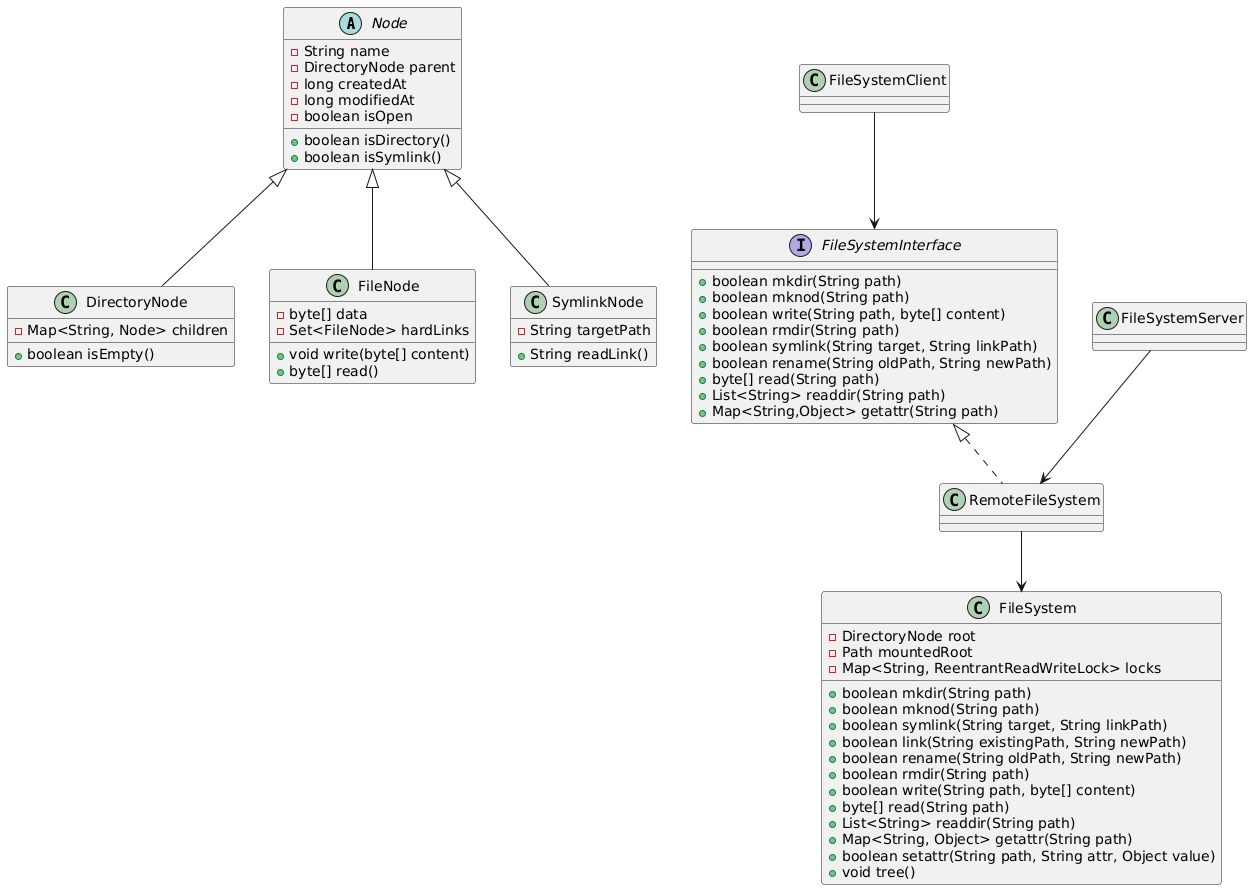

The diagram above was rendered by PlantUML. Its source (embedded in the PNG):
@startuml
abstract class Node {
  - String name
  - DirectoryNode parent
  - long createdAt
  - long modifiedAt
  - boolean isOpen
  + boolean isDirectory()
  + boolean isSymlink()
}

class DirectoryNode {
  - Map<String, Node> children
  + boolean isEmpty()
}

class FileNode {
  - byte[] data
  - Set<FileNode> hardLinks
  + void write(byte[] content)
  + byte[] read()
}

class SymlinkNode {
  - String targetPath
  + String readLink()
}

class FileSystem {
  - DirectoryNode root
  - Path mountedRoot
  - Map<String, ReentrantReadWriteLock> locks
  + boolean mkdir(String path)
  + boolean mknod(String path)
  + boolean symlink(String target, String linkPath)
  + boolean link(String existingPath, String newPath)
  + boolean rename(String oldPath, String newPath)
  + boolean rmdir(String path)
  + boolean write(String path, byte[] content)
  + byte[] read(String path)
  + List<String> readdir(String path)
  + Map<String, Object> getattr(String path)
  + boolean setattr(String path, String attr, Object value)
  + void tree()
}

interface FileSystemInterface {
  + boolean mkdir(String path)
  + boolean mknod(String path)
  + boolean write(String path, byte[] content)
  + boolean rmdir(String path)
  + boolean symlink(String target, String linkPath)
  + boolean rename(String oldPath, String newPath)
  + byte[] read(String path)
  + List<String> readdir(String path)
  + Map<String,Object> getattr(String path)
}

class RemoteFileSystem
class FileSystemServer
class FileSystemClient

Node <|-- DirectoryNode
Node <|-- FileNode
Node <|-- SymlinkNode

FileSystemInterface <|.. RemoteFileSystem
RemoteFileSystem --> FileSystem
FileSystemServer --> RemoteFileSystem
FileSystemClient --> FileSystemInterface
@enduml